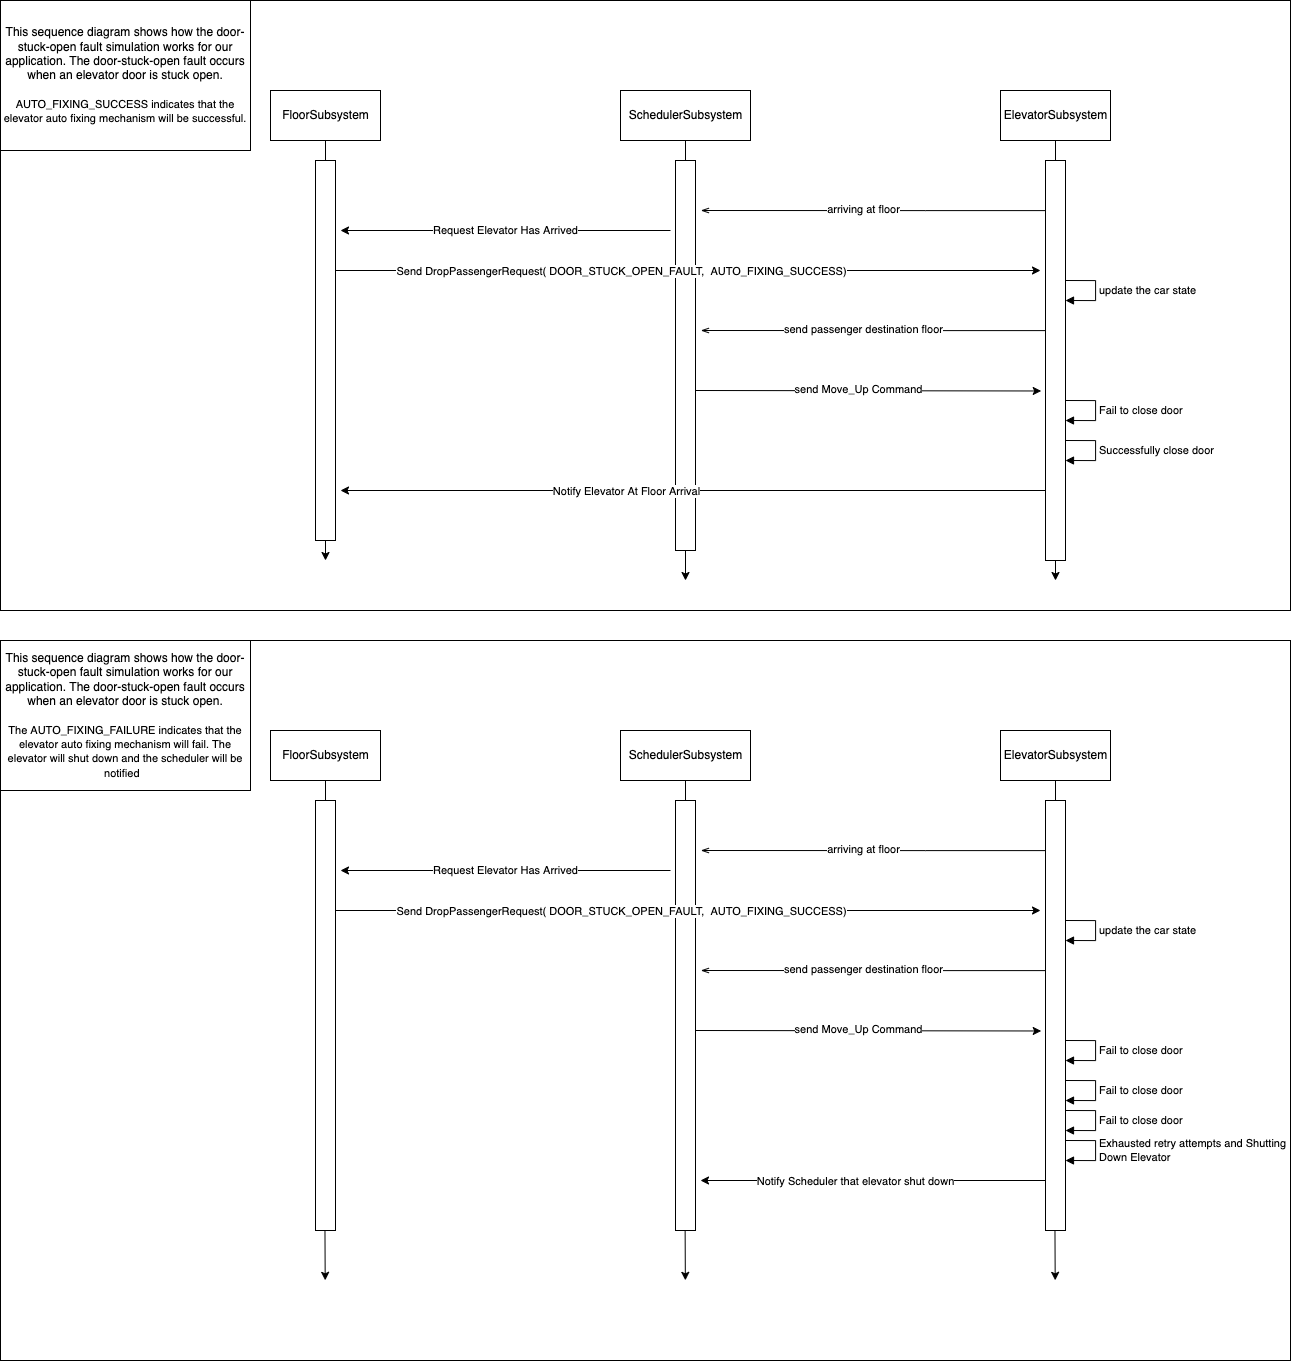

The diagram above was exported from draw.io. Its source (the exported page's mxGraphModel, read from the mxfile embedded in the PNG):
<mxGraphModel dx="2570" dy="1013" grid="1" gridSize="10" guides="1" tooltips="1" connect="1" arrows="1" fold="1" page="1" pageScale="1" pageWidth="850" pageHeight="1100" math="0" shadow="0">
  <root>
    <mxCell id="0" />
    <mxCell id="1" parent="0" />
    <mxCell id="Hv-sWRyGx4u5y2DCHnO5-40" value="" style="rounded=0;whiteSpace=wrap;html=1;" parent="1" vertex="1">
      <mxGeometry x="-720" y="90" width="1290" height="610" as="geometry" />
    </mxCell>
    <mxCell id="Hv-sWRyGx4u5y2DCHnO5-1" value="FloorSubsystem" style="html=1;" parent="1" vertex="1">
      <mxGeometry x="-450" y="180" width="110" height="50" as="geometry" />
    </mxCell>
    <mxCell id="Hv-sWRyGx4u5y2DCHnO5-2" value="ElevatorSubsystem" style="html=1;" parent="1" vertex="1">
      <mxGeometry x="280" y="180" width="110" height="50" as="geometry" />
    </mxCell>
    <mxCell id="Hv-sWRyGx4u5y2DCHnO5-3" value="SchedulerSubsystem" style="html=1;" parent="1" vertex="1">
      <mxGeometry x="-100" y="180" width="130" height="50" as="geometry" />
    </mxCell>
    <mxCell id="Hv-sWRyGx4u5y2DCHnO5-4" value="" style="endArrow=classic;html=1;rounded=0;exitX=0.5;exitY=1;exitDx=0;exitDy=0;startArrow=none;" parent="1" source="Hv-sWRyGx4u5y2DCHnO5-5" edge="1">
      <mxGeometry width="50" height="50" relative="1" as="geometry">
        <mxPoint x="-410" y="280" as="sourcePoint" />
        <mxPoint x="-395" y="650" as="targetPoint" />
      </mxGeometry>
    </mxCell>
    <mxCell id="Hv-sWRyGx4u5y2DCHnO5-5" value="" style="rounded=0;whiteSpace=wrap;html=1;" parent="1" vertex="1">
      <mxGeometry x="-405" y="250" width="20" height="380" as="geometry" />
    </mxCell>
    <mxCell id="Hv-sWRyGx4u5y2DCHnO5-6" value="" style="endArrow=none;html=1;rounded=0;exitX=0.5;exitY=1;exitDx=0;exitDy=0;" parent="1" source="Hv-sWRyGx4u5y2DCHnO5-1" target="Hv-sWRyGx4u5y2DCHnO5-5" edge="1">
      <mxGeometry width="50" height="50" relative="1" as="geometry">
        <mxPoint x="-395" y="230" as="sourcePoint" />
        <mxPoint x="-395" y="880" as="targetPoint" />
      </mxGeometry>
    </mxCell>
    <mxCell id="Hv-sWRyGx4u5y2DCHnO5-8" value="" style="rounded=0;whiteSpace=wrap;html=1;" parent="1" vertex="1">
      <mxGeometry x="-45" y="250" width="20" height="390" as="geometry" />
    </mxCell>
    <mxCell id="Hv-sWRyGx4u5y2DCHnO5-9" value="" style="endArrow=none;html=1;rounded=0;exitX=0.5;exitY=1;exitDx=0;exitDy=0;" parent="1" source="Hv-sWRyGx4u5y2DCHnO5-3" edge="1">
      <mxGeometry width="50" height="50" relative="1" as="geometry">
        <mxPoint x="-385" y="240" as="sourcePoint" />
        <mxPoint x="-35" y="250" as="targetPoint" />
      </mxGeometry>
    </mxCell>
    <mxCell id="Hv-sWRyGx4u5y2DCHnO5-10" value="" style="endArrow=classic;html=1;rounded=0;exitX=0.5;exitY=1;exitDx=0;exitDy=0;startArrow=none;" parent="1" edge="1">
      <mxGeometry width="50" height="50" relative="1" as="geometry">
        <mxPoint x="-35" y="640" as="sourcePoint" />
        <mxPoint x="-35" y="670" as="targetPoint" />
      </mxGeometry>
    </mxCell>
    <mxCell id="Hv-sWRyGx4u5y2DCHnO5-11" value="" style="endArrow=classic;html=1;rounded=0;exitX=0.5;exitY=1;exitDx=0;exitDy=0;startArrow=none;" parent="1" source="Hv-sWRyGx4u5y2DCHnO5-12" edge="1">
      <mxGeometry width="50" height="50" relative="1" as="geometry">
        <mxPoint x="320" y="270" as="sourcePoint" />
        <mxPoint x="335" y="670" as="targetPoint" />
      </mxGeometry>
    </mxCell>
    <mxCell id="Hv-sWRyGx4u5y2DCHnO5-12" value="" style="rounded=0;whiteSpace=wrap;html=1;" parent="1" vertex="1">
      <mxGeometry x="325" y="250" width="20" height="400" as="geometry" />
    </mxCell>
    <mxCell id="Hv-sWRyGx4u5y2DCHnO5-13" value="" style="endArrow=none;html=1;rounded=0;exitX=0.5;exitY=1;exitDx=0;exitDy=0;" parent="1" source="Hv-sWRyGx4u5y2DCHnO5-2" target="Hv-sWRyGx4u5y2DCHnO5-12" edge="1">
      <mxGeometry width="50" height="50" relative="1" as="geometry">
        <mxPoint x="-25" y="240" as="sourcePoint" />
        <mxPoint x="-25" y="260" as="targetPoint" />
      </mxGeometry>
    </mxCell>
    <mxCell id="Hv-sWRyGx4u5y2DCHnO5-14" value="Request Elevator Has Arrived" style="endArrow=none;html=1;rounded=0;elbow=vertical;startArrow=classic;startFill=1;endFill=0;" parent="1" edge="1">
      <mxGeometry width="50" height="50" relative="1" as="geometry">
        <mxPoint x="-380" y="320" as="sourcePoint" />
        <mxPoint x="-50" y="320" as="targetPoint" />
      </mxGeometry>
    </mxCell>
    <mxCell id="Hv-sWRyGx4u5y2DCHnO5-19" value="" style="endArrow=none;html=1;rounded=0;elbow=vertical;exitX=1.019;exitY=0.41;exitDx=0;exitDy=0;exitPerimeter=0;endFill=0;startArrow=openThin;startFill=0;" parent="1" edge="1">
      <mxGeometry width="50" height="50" relative="1" as="geometry">
        <mxPoint x="-19.61999999999989" y="300" as="sourcePoint" />
        <mxPoint x="325" y="300.1" as="targetPoint" />
        <Array as="points">
          <mxPoint x="205" y="300.1" />
        </Array>
      </mxGeometry>
    </mxCell>
    <mxCell id="Hv-sWRyGx4u5y2DCHnO5-20" value="arriving at floor" style="edgeLabel;html=1;align=center;verticalAlign=middle;resizable=0;points=[];" parent="Hv-sWRyGx4u5y2DCHnO5-19" connectable="0" vertex="1">
      <mxGeometry x="-0.0657" y="3" relative="1" as="geometry">
        <mxPoint y="1" as="offset" />
      </mxGeometry>
    </mxCell>
    <mxCell id="Hv-sWRyGx4u5y2DCHnO5-21" value="" style="endArrow=none;html=1;rounded=0;elbow=vertical;exitX=0;exitY=0.5;exitDx=0;exitDy=0;startArrow=classic;startFill=1;endFill=0;" parent="1" edge="1">
      <mxGeometry width="50" height="50" relative="1" as="geometry">
        <mxPoint x="320" y="360" as="sourcePoint" />
        <mxPoint x="-385" y="360" as="targetPoint" />
      </mxGeometry>
    </mxCell>
    <mxCell id="Hv-sWRyGx4u5y2DCHnO5-22" value="Send DropPassengerRequest( DOOR_STUCK_OPEN_FAULT,&amp;nbsp; AUTO_FIXING_SUCCESS)" style="edgeLabel;html=1;align=center;verticalAlign=middle;resizable=0;points=[];" parent="Hv-sWRyGx4u5y2DCHnO5-21" connectable="0" vertex="1">
      <mxGeometry x="-0.0657" y="3" relative="1" as="geometry">
        <mxPoint x="-91" y="-3" as="offset" />
      </mxGeometry>
    </mxCell>
    <mxCell id="Hv-sWRyGx4u5y2DCHnO5-32" value="update the car state" style="edgeStyle=orthogonalEdgeStyle;html=1;align=left;spacingLeft=2;endArrow=block;rounded=0;elbow=vertical;" parent="1" edge="1">
      <mxGeometry relative="1" as="geometry">
        <mxPoint x="345" y="370" as="sourcePoint" />
        <Array as="points">
          <mxPoint x="375" y="370" />
        </Array>
        <mxPoint x="345" y="390" as="targetPoint" />
      </mxGeometry>
    </mxCell>
    <mxCell id="Hv-sWRyGx4u5y2DCHnO5-33" value="" style="endArrow=none;html=1;rounded=0;elbow=vertical;exitX=1.019;exitY=0.41;exitDx=0;exitDy=0;exitPerimeter=0;endFill=0;startArrow=openThin;startFill=0;" parent="1" edge="1">
      <mxGeometry width="50" height="50" relative="1" as="geometry">
        <mxPoint x="-19.61999999999989" y="420" as="sourcePoint" />
        <mxPoint x="325" y="420.0999999999999" as="targetPoint" />
        <Array as="points">
          <mxPoint x="205" y="420.1" />
        </Array>
      </mxGeometry>
    </mxCell>
    <mxCell id="Hv-sWRyGx4u5y2DCHnO5-34" value="send passenger destination floor" style="edgeLabel;html=1;align=center;verticalAlign=middle;resizable=0;points=[];" parent="Hv-sWRyGx4u5y2DCHnO5-33" connectable="0" vertex="1">
      <mxGeometry x="-0.0657" y="3" relative="1" as="geometry">
        <mxPoint y="1" as="offset" />
      </mxGeometry>
    </mxCell>
    <mxCell id="Hv-sWRyGx4u5y2DCHnO5-35" value="" style="endArrow=classic;html=1;rounded=0;elbow=vertical;entryX=0.036;entryY=0.272;entryDx=0;entryDy=0;entryPerimeter=0;" parent="1" edge="1">
      <mxGeometry width="50" height="50" relative="1" as="geometry">
        <mxPoint x="-25" y="480" as="sourcePoint" />
        <mxPoint x="320.7199999999998" y="480.48" as="targetPoint" />
      </mxGeometry>
    </mxCell>
    <mxCell id="Hv-sWRyGx4u5y2DCHnO5-36" value="send Move_Up Command" style="edgeLabel;html=1;align=center;verticalAlign=middle;resizable=0;points=[];" parent="Hv-sWRyGx4u5y2DCHnO5-35" connectable="0" vertex="1">
      <mxGeometry x="-0.0657" y="3" relative="1" as="geometry">
        <mxPoint y="1" as="offset" />
      </mxGeometry>
    </mxCell>
    <mxCell id="Hv-sWRyGx4u5y2DCHnO5-38" value="Fail to close door" style="edgeStyle=orthogonalEdgeStyle;html=1;align=left;spacingLeft=2;endArrow=block;rounded=0;elbow=vertical;" parent="1" edge="1">
      <mxGeometry relative="1" as="geometry">
        <mxPoint x="345" y="490" as="sourcePoint" />
        <Array as="points">
          <mxPoint x="375" y="490" />
        </Array>
        <mxPoint x="345" y="510" as="targetPoint" />
      </mxGeometry>
    </mxCell>
    <mxCell id="Hv-sWRyGx4u5y2DCHnO5-39" value="Successfully close door" style="edgeStyle=orthogonalEdgeStyle;html=1;align=left;spacingLeft=2;endArrow=block;rounded=0;elbow=vertical;" parent="1" edge="1">
      <mxGeometry relative="1" as="geometry">
        <mxPoint x="345" y="530" as="sourcePoint" />
        <Array as="points">
          <mxPoint x="375" y="530" />
        </Array>
        <mxPoint x="345" y="550" as="targetPoint" />
      </mxGeometry>
    </mxCell>
    <mxCell id="Hv-sWRyGx4u5y2DCHnO5-41" value="&lt;span&gt;This sequence diagram shows how the door-stuck-open fault simulation works for our application. The door-stuck-open fault&amp;nbsp;occurs when an elevator door is stuck open.&lt;br&gt;&lt;br&gt;&lt;/span&gt;&lt;span style=&quot;font-size: 11px ; background-color: rgb(255 , 255 , 255)&quot;&gt;AUTO_FIXING_SUCCESS indicates that the elevator auto fixing mechanism will be successful.&lt;/span&gt;&lt;span&gt;&lt;br&gt;&lt;/span&gt;" style="rounded=0;whiteSpace=wrap;html=1;" parent="1" vertex="1">
      <mxGeometry x="-720" y="90" width="250" height="150" as="geometry" />
    </mxCell>
    <mxCell id="Hv-sWRyGx4u5y2DCHnO5-42" value="" style="endArrow=classic;html=1;rounded=0;elbow=vertical;exitX=0;exitY=0.5;exitDx=0;exitDy=0;startArrow=none;startFill=0;endFill=1;" parent="1" edge="1">
      <mxGeometry width="50" height="50" relative="1" as="geometry">
        <mxPoint x="325" y="580" as="sourcePoint" />
        <mxPoint x="-380" y="580" as="targetPoint" />
      </mxGeometry>
    </mxCell>
    <mxCell id="Hv-sWRyGx4u5y2DCHnO5-43" value="Notify Elevator At Floor Arrival" style="edgeLabel;html=1;align=center;verticalAlign=middle;resizable=0;points=[];" parent="Hv-sWRyGx4u5y2DCHnO5-42" connectable="0" vertex="1">
      <mxGeometry x="-0.0657" y="3" relative="1" as="geometry">
        <mxPoint x="-91" y="-3" as="offset" />
      </mxGeometry>
    </mxCell>
    <mxCell id="Hv-sWRyGx4u5y2DCHnO5-44" value="" style="rounded=0;whiteSpace=wrap;html=1;" parent="1" vertex="1">
      <mxGeometry x="-720" y="730" width="1290" height="720" as="geometry" />
    </mxCell>
    <mxCell id="Hv-sWRyGx4u5y2DCHnO5-45" value="FloorSubsystem" style="html=1;" parent="1" vertex="1">
      <mxGeometry x="-450" y="820" width="110" height="50" as="geometry" />
    </mxCell>
    <mxCell id="Hv-sWRyGx4u5y2DCHnO5-46" value="ElevatorSubsystem" style="html=1;" parent="1" vertex="1">
      <mxGeometry x="280" y="820" width="110" height="50" as="geometry" />
    </mxCell>
    <mxCell id="Hv-sWRyGx4u5y2DCHnO5-47" value="SchedulerSubsystem" style="html=1;" parent="1" vertex="1">
      <mxGeometry x="-100" y="820" width="130" height="50" as="geometry" />
    </mxCell>
    <mxCell id="Hv-sWRyGx4u5y2DCHnO5-49" value="" style="rounded=0;whiteSpace=wrap;html=1;" parent="1" vertex="1">
      <mxGeometry x="-405" y="890" width="20" height="430" as="geometry" />
    </mxCell>
    <mxCell id="Hv-sWRyGx4u5y2DCHnO5-50" value="" style="endArrow=none;html=1;rounded=0;exitX=0.5;exitY=1;exitDx=0;exitDy=0;" parent="1" source="Hv-sWRyGx4u5y2DCHnO5-45" target="Hv-sWRyGx4u5y2DCHnO5-49" edge="1">
      <mxGeometry width="50" height="50" relative="1" as="geometry">
        <mxPoint x="-395" y="870" as="sourcePoint" />
        <mxPoint x="-395" y="1520" as="targetPoint" />
      </mxGeometry>
    </mxCell>
    <mxCell id="Hv-sWRyGx4u5y2DCHnO5-51" value="" style="rounded=0;whiteSpace=wrap;html=1;" parent="1" vertex="1">
      <mxGeometry x="-45" y="890" width="20" height="430" as="geometry" />
    </mxCell>
    <mxCell id="Hv-sWRyGx4u5y2DCHnO5-52" value="" style="endArrow=none;html=1;rounded=0;exitX=0.5;exitY=1;exitDx=0;exitDy=0;" parent="1" source="Hv-sWRyGx4u5y2DCHnO5-47" edge="1">
      <mxGeometry width="50" height="50" relative="1" as="geometry">
        <mxPoint x="-385" y="880" as="sourcePoint" />
        <mxPoint x="-35" y="890" as="targetPoint" />
      </mxGeometry>
    </mxCell>
    <mxCell id="Hv-sWRyGx4u5y2DCHnO5-55" value="" style="rounded=0;whiteSpace=wrap;html=1;" parent="1" vertex="1">
      <mxGeometry x="325" y="890" width="20" height="430" as="geometry" />
    </mxCell>
    <mxCell id="Hv-sWRyGx4u5y2DCHnO5-56" value="" style="endArrow=none;html=1;rounded=0;exitX=0.5;exitY=1;exitDx=0;exitDy=0;" parent="1" source="Hv-sWRyGx4u5y2DCHnO5-46" target="Hv-sWRyGx4u5y2DCHnO5-55" edge="1">
      <mxGeometry width="50" height="50" relative="1" as="geometry">
        <mxPoint x="-25" y="880" as="sourcePoint" />
        <mxPoint x="-25" y="900" as="targetPoint" />
      </mxGeometry>
    </mxCell>
    <mxCell id="Hv-sWRyGx4u5y2DCHnO5-57" value="Request Elevator Has Arrived" style="endArrow=none;html=1;rounded=0;elbow=vertical;startArrow=classic;startFill=1;endFill=0;" parent="1" edge="1">
      <mxGeometry width="50" height="50" relative="1" as="geometry">
        <mxPoint x="-380" y="960" as="sourcePoint" />
        <mxPoint x="-50" y="960" as="targetPoint" />
      </mxGeometry>
    </mxCell>
    <mxCell id="Hv-sWRyGx4u5y2DCHnO5-58" value="" style="endArrow=none;html=1;rounded=0;elbow=vertical;exitX=1.019;exitY=0.41;exitDx=0;exitDy=0;exitPerimeter=0;endFill=0;startArrow=openThin;startFill=0;" parent="1" edge="1">
      <mxGeometry width="50" height="50" relative="1" as="geometry">
        <mxPoint x="-19.61999999999989" y="940" as="sourcePoint" />
        <mxPoint x="325" y="940.0999999999999" as="targetPoint" />
        <Array as="points">
          <mxPoint x="205" y="940.1" />
        </Array>
      </mxGeometry>
    </mxCell>
    <mxCell id="Hv-sWRyGx4u5y2DCHnO5-59" value="arriving at floor" style="edgeLabel;html=1;align=center;verticalAlign=middle;resizable=0;points=[];" parent="Hv-sWRyGx4u5y2DCHnO5-58" connectable="0" vertex="1">
      <mxGeometry x="-0.0657" y="3" relative="1" as="geometry">
        <mxPoint y="1" as="offset" />
      </mxGeometry>
    </mxCell>
    <mxCell id="Hv-sWRyGx4u5y2DCHnO5-60" value="" style="endArrow=none;html=1;rounded=0;elbow=vertical;exitX=0;exitY=0.5;exitDx=0;exitDy=0;startArrow=classic;startFill=1;endFill=0;" parent="1" edge="1">
      <mxGeometry width="50" height="50" relative="1" as="geometry">
        <mxPoint x="320" y="1000" as="sourcePoint" />
        <mxPoint x="-385" y="1000" as="targetPoint" />
      </mxGeometry>
    </mxCell>
    <mxCell id="Hv-sWRyGx4u5y2DCHnO5-61" value="Send DropPassengerRequest( DOOR_STUCK_OPEN_FAULT,&amp;nbsp; AUTO_FIXING_SUCCESS)" style="edgeLabel;html=1;align=center;verticalAlign=middle;resizable=0;points=[];" parent="Hv-sWRyGx4u5y2DCHnO5-60" connectable="0" vertex="1">
      <mxGeometry x="-0.0657" y="3" relative="1" as="geometry">
        <mxPoint x="-91" y="-3" as="offset" />
      </mxGeometry>
    </mxCell>
    <mxCell id="Hv-sWRyGx4u5y2DCHnO5-62" value="update the car state" style="edgeStyle=orthogonalEdgeStyle;html=1;align=left;spacingLeft=2;endArrow=block;rounded=0;elbow=vertical;" parent="1" edge="1">
      <mxGeometry relative="1" as="geometry">
        <mxPoint x="345" y="1010" as="sourcePoint" />
        <Array as="points">
          <mxPoint x="375" y="1010" />
        </Array>
        <mxPoint x="345" y="1030" as="targetPoint" />
      </mxGeometry>
    </mxCell>
    <mxCell id="Hv-sWRyGx4u5y2DCHnO5-63" value="" style="endArrow=none;html=1;rounded=0;elbow=vertical;exitX=1.019;exitY=0.41;exitDx=0;exitDy=0;exitPerimeter=0;endFill=0;startArrow=openThin;startFill=0;" parent="1" edge="1">
      <mxGeometry width="50" height="50" relative="1" as="geometry">
        <mxPoint x="-19.61999999999989" y="1060" as="sourcePoint" />
        <mxPoint x="325" y="1060.1" as="targetPoint" />
        <Array as="points">
          <mxPoint x="205" y="1060.1" />
        </Array>
      </mxGeometry>
    </mxCell>
    <mxCell id="Hv-sWRyGx4u5y2DCHnO5-64" value="send passenger destination floor" style="edgeLabel;html=1;align=center;verticalAlign=middle;resizable=0;points=[];" parent="Hv-sWRyGx4u5y2DCHnO5-63" connectable="0" vertex="1">
      <mxGeometry x="-0.0657" y="3" relative="1" as="geometry">
        <mxPoint y="1" as="offset" />
      </mxGeometry>
    </mxCell>
    <mxCell id="Hv-sWRyGx4u5y2DCHnO5-65" value="" style="endArrow=classic;html=1;rounded=0;elbow=vertical;entryX=0.036;entryY=0.272;entryDx=0;entryDy=0;entryPerimeter=0;" parent="1" edge="1">
      <mxGeometry width="50" height="50" relative="1" as="geometry">
        <mxPoint x="-25" y="1120" as="sourcePoint" />
        <mxPoint x="320.7199999999998" y="1120.48" as="targetPoint" />
      </mxGeometry>
    </mxCell>
    <mxCell id="Hv-sWRyGx4u5y2DCHnO5-66" value="send Move_Up Command" style="edgeLabel;html=1;align=center;verticalAlign=middle;resizable=0;points=[];" parent="Hv-sWRyGx4u5y2DCHnO5-65" connectable="0" vertex="1">
      <mxGeometry x="-0.0657" y="3" relative="1" as="geometry">
        <mxPoint y="1" as="offset" />
      </mxGeometry>
    </mxCell>
    <mxCell id="Hv-sWRyGx4u5y2DCHnO5-67" value="Fail to close door" style="edgeStyle=orthogonalEdgeStyle;html=1;align=left;spacingLeft=2;endArrow=block;rounded=0;elbow=vertical;" parent="1" edge="1">
      <mxGeometry relative="1" as="geometry">
        <mxPoint x="345" y="1130" as="sourcePoint" />
        <Array as="points">
          <mxPoint x="375" y="1130" />
        </Array>
        <mxPoint x="345" y="1150" as="targetPoint" />
      </mxGeometry>
    </mxCell>
    <mxCell id="Hv-sWRyGx4u5y2DCHnO5-69" value="&lt;span&gt;This sequence diagram shows how the door-stuck-open fault simulation works for our application. The door-stuck-open fault&amp;nbsp;occurs when an elevator door is stuck open.&lt;br&gt;&lt;br&gt;&lt;/span&gt;&lt;span style=&quot;font-size: 11px ; background-color: rgb(255 , 255 , 255)&quot;&gt;The AUTO_FIXING_FAILURE indicates that the elevator auto fixing mechanism will fail. The elevator will shut down and the scheduler will be notified&amp;nbsp;&lt;/span&gt;&lt;span&gt;&amp;nbsp;&lt;br&gt;&lt;/span&gt;" style="rounded=0;whiteSpace=wrap;html=1;" parent="1" vertex="1">
      <mxGeometry x="-720" y="730" width="250" height="150" as="geometry" />
    </mxCell>
    <mxCell id="Hv-sWRyGx4u5y2DCHnO5-70" value="" style="endArrow=classic;html=1;rounded=0;elbow=vertical;exitX=0;exitY=0.5;exitDx=0;exitDy=0;startArrow=none;startFill=0;endFill=1;" parent="1" edge="1">
      <mxGeometry width="50" height="50" relative="1" as="geometry">
        <mxPoint x="325" y="1270" as="sourcePoint" />
        <mxPoint x="-20" y="1270" as="targetPoint" />
      </mxGeometry>
    </mxCell>
    <mxCell id="Hv-sWRyGx4u5y2DCHnO5-71" value="Notify Scheduler that elevator shut down" style="edgeLabel;html=1;align=center;verticalAlign=middle;resizable=0;points=[];" parent="Hv-sWRyGx4u5y2DCHnO5-70" connectable="0" vertex="1">
      <mxGeometry x="-0.0657" y="3" relative="1" as="geometry">
        <mxPoint x="-29" y="-3" as="offset" />
      </mxGeometry>
    </mxCell>
    <mxCell id="Hv-sWRyGx4u5y2DCHnO5-72" value="Fail to close door" style="edgeStyle=orthogonalEdgeStyle;html=1;align=left;spacingLeft=2;endArrow=block;rounded=0;elbow=vertical;" parent="1" edge="1">
      <mxGeometry relative="1" as="geometry">
        <mxPoint x="345" y="1170" as="sourcePoint" />
        <Array as="points">
          <mxPoint x="375" y="1170" />
        </Array>
        <mxPoint x="345" y="1190" as="targetPoint" />
      </mxGeometry>
    </mxCell>
    <mxCell id="Hv-sWRyGx4u5y2DCHnO5-73" value="Fail to close door" style="edgeStyle=orthogonalEdgeStyle;html=1;align=left;spacingLeft=2;endArrow=block;rounded=0;elbow=vertical;" parent="1" edge="1">
      <mxGeometry relative="1" as="geometry">
        <mxPoint x="345" y="1200" as="sourcePoint" />
        <Array as="points">
          <mxPoint x="375" y="1200" />
        </Array>
        <mxPoint x="345" y="1220" as="targetPoint" />
      </mxGeometry>
    </mxCell>
    <mxCell id="Hv-sWRyGx4u5y2DCHnO5-74" value="" style="endArrow=classic;html=1;rounded=0;exitX=0.5;exitY=1;exitDx=0;exitDy=0;startArrow=none;entryX=0.818;entryY=0.847;entryDx=0;entryDy=0;entryPerimeter=0;" parent="1" edge="1">
      <mxGeometry width="50" height="50" relative="1" as="geometry">
        <mxPoint x="-35.37000000000021" y="1320" as="sourcePoint" />
        <mxPoint x="-35.15000000000018" y="1369.84" as="targetPoint" />
      </mxGeometry>
    </mxCell>
    <mxCell id="Hv-sWRyGx4u5y2DCHnO5-75" value="" style="endArrow=classic;html=1;rounded=0;exitX=0.5;exitY=1;exitDx=0;exitDy=0;startArrow=none;entryX=0.818;entryY=0.847;entryDx=0;entryDy=0;entryPerimeter=0;" parent="1" edge="1">
      <mxGeometry width="50" height="50" relative="1" as="geometry">
        <mxPoint x="-395.5300000000002" y="1320" as="sourcePoint" />
        <mxPoint x="-395.3100000000002" y="1369.84" as="targetPoint" />
      </mxGeometry>
    </mxCell>
    <mxCell id="Hv-sWRyGx4u5y2DCHnO5-76" value="Exhausted retry attempts and Shutting&lt;br&gt;Down Elevator" style="edgeStyle=orthogonalEdgeStyle;html=1;align=left;spacingLeft=2;endArrow=block;rounded=0;elbow=vertical;" parent="1" edge="1">
      <mxGeometry relative="1" as="geometry">
        <mxPoint x="345.0000000000002" y="1230" as="sourcePoint" />
        <Array as="points">
          <mxPoint x="375" y="1230" />
        </Array>
        <mxPoint x="345.0000000000002" y="1250" as="targetPoint" />
      </mxGeometry>
    </mxCell>
    <mxCell id="Hv-sWRyGx4u5y2DCHnO5-77" value="" style="endArrow=classic;html=1;rounded=0;exitX=0.5;exitY=1;exitDx=0;exitDy=0;startArrow=none;entryX=0.818;entryY=0.847;entryDx=0;entryDy=0;entryPerimeter=0;" parent="1" edge="1">
      <mxGeometry width="50" height="50" relative="1" as="geometry">
        <mxPoint x="334.46999999999986" y="1320" as="sourcePoint" />
        <mxPoint x="334.6899999999999" y="1369.84" as="targetPoint" />
      </mxGeometry>
    </mxCell>
  </root>
</mxGraphModel>